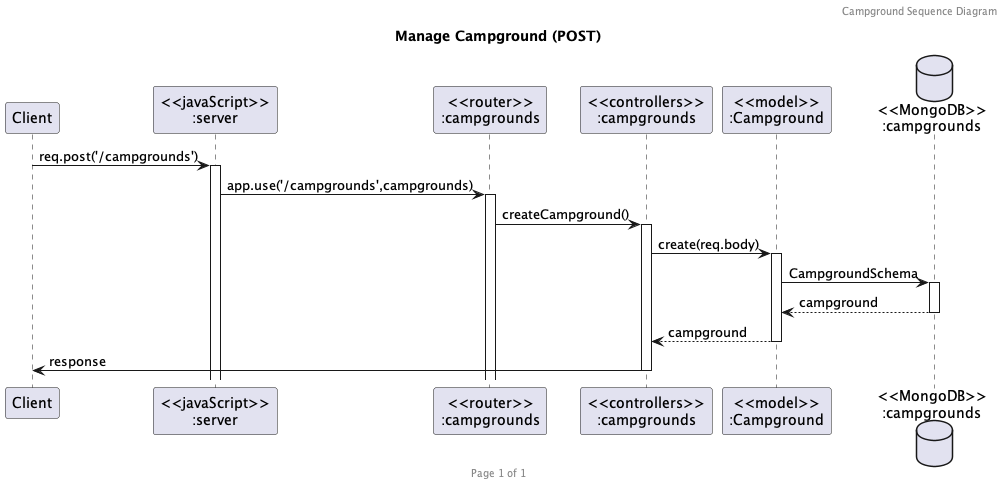

The diagram above was rendered by PlantUML. Its source (embedded in the PNG):
@startuml Manage Campground (POST)

header Campground Sequence Diagram
footer Page %page% of %lastpage%
title "Manage Campground (POST)"

participant "Client" as client
participant "<<javaScript>>\n:server" as server
participant "<<router>>\n:campgrounds" as routerCampgrounds
participant "<<controllers>>\n:campgrounds" as controllersCampgrounds
participant "<<model>>\n:Campground" as modelCampground
database "<<MongoDB>>\n:campgrounds" as CampgroundsDatabase

client->server ++:req.post('/campgrounds')
server->routerCampgrounds ++:app.use('/campgrounds',campgrounds)
routerCampgrounds -> controllersCampgrounds ++:createCampground()
controllersCampgrounds->modelCampground ++:create(req.body)
modelCampground ->CampgroundsDatabase ++: CampgroundSchema
CampgroundsDatabase --> modelCampground --: campground
controllersCampgrounds <-- modelCampground --:campground
controllersCampgrounds->client --:response

@enduml